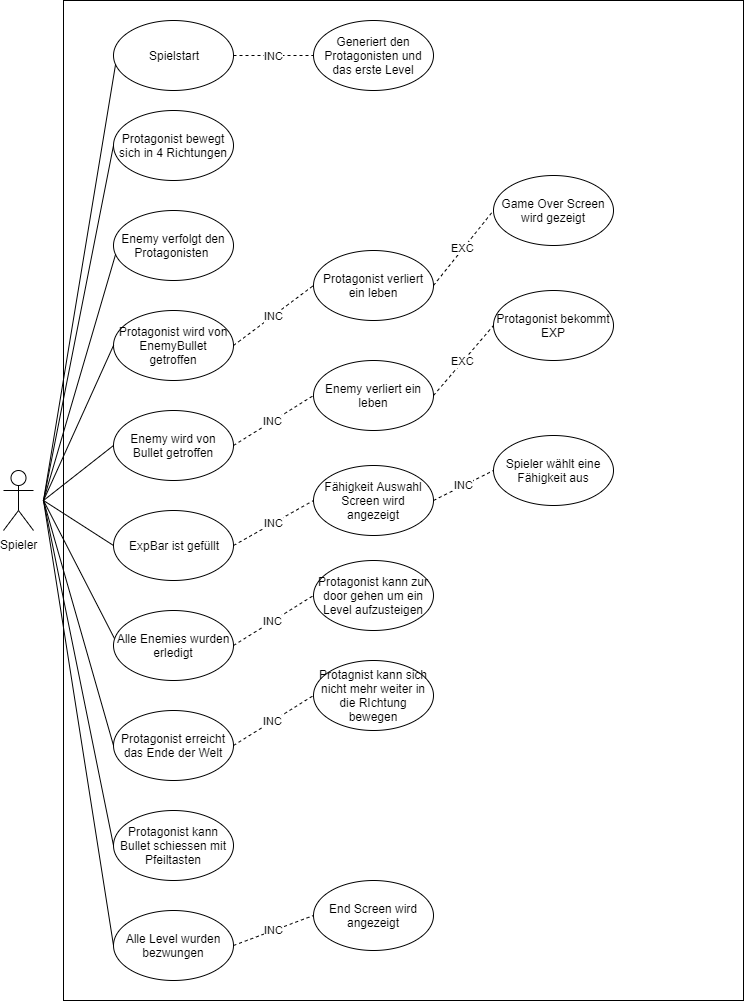

The diagram above was exported from draw.io. Its source (the exported page's mxGraphModel, read from the mxfile embedded in the PNG):
<mxGraphModel dx="1662" dy="762" grid="1" gridSize="10" guides="1" tooltips="1" connect="1" arrows="1" fold="1" page="1" pageScale="1" pageWidth="827" pageHeight="1169" math="0" shadow="0">
  <root>
    <mxCell id="0" />
    <mxCell id="1" parent="0" />
    <mxCell id="AwfDgZNZtctLqMME_u7B-1" value="" style="rounded=0;whiteSpace=wrap;html=1;" vertex="1" parent="1">
      <mxGeometry x="80" y="80" width="680" height="1000" as="geometry" />
    </mxCell>
    <mxCell id="AwfDgZNZtctLqMME_u7B-2" value="Spieler" style="shape=umlActor;verticalLabelPosition=bottom;labelBackgroundColor=#ffffff;verticalAlign=top;html=1;outlineConnect=0;" vertex="1" parent="1">
      <mxGeometry x="20" y="550" width="30" height="60" as="geometry" />
    </mxCell>
    <mxCell id="AwfDgZNZtctLqMME_u7B-4" value="Spielstart" style="ellipse;whiteSpace=wrap;html=1;" vertex="1" parent="1">
      <mxGeometry x="130" y="100" width="120" height="70" as="geometry" />
    </mxCell>
    <mxCell id="AwfDgZNZtctLqMME_u7B-5" value="" style="endArrow=none;html=1;entryX=0.017;entryY=0.629;entryDx=0;entryDy=0;entryPerimeter=0;" edge="1" parent="1" target="AwfDgZNZtctLqMME_u7B-4">
      <mxGeometry width="50" height="50" relative="1" as="geometry">
        <mxPoint x="60" y="580" as="sourcePoint" />
        <mxPoint x="60" y="250" as="targetPoint" />
      </mxGeometry>
    </mxCell>
    <mxCell id="AwfDgZNZtctLqMME_u7B-6" value="Generiert den Protagonisten und das erste Level" style="ellipse;whiteSpace=wrap;html=1;" vertex="1" parent="1">
      <mxGeometry x="330" y="100" width="120" height="70" as="geometry" />
    </mxCell>
    <mxCell id="AwfDgZNZtctLqMME_u7B-7" value="INC" style="endArrow=none;dashed=1;html=1;exitX=1;exitY=0.5;exitDx=0;exitDy=0;entryX=0;entryY=0.5;entryDx=0;entryDy=0;" edge="1" parent="1" source="AwfDgZNZtctLqMME_u7B-4" target="AwfDgZNZtctLqMME_u7B-6">
      <mxGeometry width="50" height="50" relative="1" as="geometry">
        <mxPoint x="240" y="260" as="sourcePoint" />
        <mxPoint x="290" y="210" as="targetPoint" />
      </mxGeometry>
    </mxCell>
    <mxCell id="AwfDgZNZtctLqMME_u7B-8" value="Protagonist bewegt sich in 4 Richtungen" style="ellipse;whiteSpace=wrap;html=1;" vertex="1" parent="1">
      <mxGeometry x="130" y="190" width="120" height="70" as="geometry" />
    </mxCell>
    <mxCell id="AwfDgZNZtctLqMME_u7B-9" value="" style="endArrow=none;html=1;entryX=0;entryY=0.5;entryDx=0;entryDy=0;" edge="1" parent="1" target="AwfDgZNZtctLqMME_u7B-8">
      <mxGeometry width="50" height="50" relative="1" as="geometry">
        <mxPoint x="60" y="580" as="sourcePoint" />
        <mxPoint x="220" y="400" as="targetPoint" />
      </mxGeometry>
    </mxCell>
    <mxCell id="AwfDgZNZtctLqMME_u7B-10" value="Enemy verfolgt den Protagonisten&amp;nbsp;" style="ellipse;whiteSpace=wrap;html=1;" vertex="1" parent="1">
      <mxGeometry x="130" y="290" width="120" height="70" as="geometry" />
    </mxCell>
    <mxCell id="AwfDgZNZtctLqMME_u7B-12" value="" style="endArrow=none;html=1;entryX=0.017;entryY=0.629;entryDx=0;entryDy=0;entryPerimeter=0;" edge="1" parent="1" target="AwfDgZNZtctLqMME_u7B-10">
      <mxGeometry width="50" height="50" relative="1" as="geometry">
        <mxPoint x="60" y="580" as="sourcePoint" />
        <mxPoint x="180" y="450" as="targetPoint" />
      </mxGeometry>
    </mxCell>
    <mxCell id="AwfDgZNZtctLqMME_u7B-14" value="Protagonist wird von EnemyBullet getroffen" style="ellipse;whiteSpace=wrap;html=1;" vertex="1" parent="1">
      <mxGeometry x="130" y="390" width="120" height="70" as="geometry" />
    </mxCell>
    <mxCell id="AwfDgZNZtctLqMME_u7B-15" value="" style="endArrow=none;html=1;entryX=0;entryY=0.5;entryDx=0;entryDy=0;" edge="1" parent="1" target="AwfDgZNZtctLqMME_u7B-14">
      <mxGeometry width="50" height="50" relative="1" as="geometry">
        <mxPoint x="60" y="580" as="sourcePoint" />
        <mxPoint x="150" y="510" as="targetPoint" />
      </mxGeometry>
    </mxCell>
    <mxCell id="AwfDgZNZtctLqMME_u7B-16" value="Protagonist verliert ein leben" style="ellipse;whiteSpace=wrap;html=1;" vertex="1" parent="1">
      <mxGeometry x="330" y="330" width="120" height="70" as="geometry" />
    </mxCell>
    <mxCell id="AwfDgZNZtctLqMME_u7B-17" value="INC" style="endArrow=none;dashed=1;html=1;exitX=1;exitY=0.5;exitDx=0;exitDy=0;entryX=0;entryY=0.5;entryDx=0;entryDy=0;" edge="1" parent="1" source="AwfDgZNZtctLqMME_u7B-14" target="AwfDgZNZtctLqMME_u7B-16">
      <mxGeometry width="50" height="50" relative="1" as="geometry">
        <mxPoint x="250" y="480" as="sourcePoint" />
        <mxPoint x="300" y="430" as="targetPoint" />
      </mxGeometry>
    </mxCell>
    <mxCell id="AwfDgZNZtctLqMME_u7B-18" value="Game Over Screen wird gezeigt" style="ellipse;whiteSpace=wrap;html=1;" vertex="1" parent="1">
      <mxGeometry x="510" y="255" width="120" height="70" as="geometry" />
    </mxCell>
    <mxCell id="AwfDgZNZtctLqMME_u7B-19" value="EXC" style="endArrow=none;dashed=1;html=1;exitX=1;exitY=0.5;exitDx=0;exitDy=0;entryX=0;entryY=0.5;entryDx=0;entryDy=0;" edge="1" parent="1" source="AwfDgZNZtctLqMME_u7B-16" target="AwfDgZNZtctLqMME_u7B-18">
      <mxGeometry width="50" height="50" relative="1" as="geometry">
        <mxPoint x="450" y="360" as="sourcePoint" />
        <mxPoint x="500" y="310" as="targetPoint" />
      </mxGeometry>
    </mxCell>
    <mxCell id="AwfDgZNZtctLqMME_u7B-20" value="Enemy wird von Bullet getroffen" style="ellipse;whiteSpace=wrap;html=1;" vertex="1" parent="1">
      <mxGeometry x="130" y="490" width="120" height="70" as="geometry" />
    </mxCell>
    <mxCell id="AwfDgZNZtctLqMME_u7B-21" value="" style="endArrow=none;html=1;entryX=0;entryY=0.5;entryDx=0;entryDy=0;" edge="1" parent="1" target="AwfDgZNZtctLqMME_u7B-20">
      <mxGeometry width="50" height="50" relative="1" as="geometry">
        <mxPoint x="60" y="580" as="sourcePoint" />
        <mxPoint x="130" y="590" as="targetPoint" />
      </mxGeometry>
    </mxCell>
    <mxCell id="AwfDgZNZtctLqMME_u7B-22" value="Enemy verliert ein leben" style="ellipse;whiteSpace=wrap;html=1;" vertex="1" parent="1">
      <mxGeometry x="330" y="440" width="120" height="70" as="geometry" />
    </mxCell>
    <mxCell id="AwfDgZNZtctLqMME_u7B-23" value="INC" style="endArrow=none;dashed=1;html=1;exitX=1;exitY=0.5;exitDx=0;exitDy=0;entryX=0;entryY=0.5;entryDx=0;entryDy=0;" edge="1" parent="1" source="AwfDgZNZtctLqMME_u7B-20" target="AwfDgZNZtctLqMME_u7B-22">
      <mxGeometry width="50" height="50" relative="1" as="geometry">
        <mxPoint x="260" y="435" as="sourcePoint" />
        <mxPoint x="340" y="365" as="targetPoint" />
      </mxGeometry>
    </mxCell>
    <mxCell id="AwfDgZNZtctLqMME_u7B-24" value="Protagonist bekommt EXP" style="ellipse;whiteSpace=wrap;html=1;" vertex="1" parent="1">
      <mxGeometry x="510" y="370" width="120" height="70" as="geometry" />
    </mxCell>
    <mxCell id="AwfDgZNZtctLqMME_u7B-25" value="EXC" style="endArrow=none;dashed=1;html=1;exitX=1;exitY=0.5;exitDx=0;exitDy=0;entryX=0;entryY=0.5;entryDx=0;entryDy=0;" edge="1" parent="1" source="AwfDgZNZtctLqMME_u7B-22" target="AwfDgZNZtctLqMME_u7B-24">
      <mxGeometry width="50" height="50" relative="1" as="geometry">
        <mxPoint x="460" y="365" as="sourcePoint" />
        <mxPoint x="520" y="305" as="targetPoint" />
      </mxGeometry>
    </mxCell>
    <mxCell id="AwfDgZNZtctLqMME_u7B-27" value="ExpBar ist gefüllt" style="ellipse;whiteSpace=wrap;html=1;" vertex="1" parent="1">
      <mxGeometry x="130" y="590" width="120" height="70" as="geometry" />
    </mxCell>
    <mxCell id="AwfDgZNZtctLqMME_u7B-28" value="" style="endArrow=none;html=1;exitX=0;exitY=0.5;exitDx=0;exitDy=0;" edge="1" parent="1" source="AwfDgZNZtctLqMME_u7B-27">
      <mxGeometry width="50" height="50" relative="1" as="geometry">
        <mxPoint x="-30" y="720" as="sourcePoint" />
        <mxPoint x="60" y="580" as="targetPoint" />
      </mxGeometry>
    </mxCell>
    <mxCell id="AwfDgZNZtctLqMME_u7B-29" value="Fähigkeit Auswahl Screen wird angezeigt" style="ellipse;whiteSpace=wrap;html=1;" vertex="1" parent="1">
      <mxGeometry x="330" y="545" width="120" height="70" as="geometry" />
    </mxCell>
    <mxCell id="AwfDgZNZtctLqMME_u7B-30" value="INC" style="endArrow=none;dashed=1;html=1;exitX=1;exitY=0.5;exitDx=0;exitDy=0;entryX=0;entryY=0.5;entryDx=0;entryDy=0;" edge="1" parent="1" source="AwfDgZNZtctLqMME_u7B-27" target="AwfDgZNZtctLqMME_u7B-29">
      <mxGeometry width="50" height="50" relative="1" as="geometry">
        <mxPoint x="250" y="615" as="sourcePoint" />
        <mxPoint x="330" y="565" as="targetPoint" />
      </mxGeometry>
    </mxCell>
    <mxCell id="AwfDgZNZtctLqMME_u7B-32" value="Spieler wählt eine Fähigkeit aus" style="ellipse;whiteSpace=wrap;html=1;" vertex="1" parent="1">
      <mxGeometry x="510" y="515" width="120" height="70" as="geometry" />
    </mxCell>
    <mxCell id="AwfDgZNZtctLqMME_u7B-33" value="INC" style="endArrow=none;dashed=1;html=1;exitX=1;exitY=0.5;exitDx=0;exitDy=0;entryX=0;entryY=0.5;entryDx=0;entryDy=0;" edge="1" parent="1" source="AwfDgZNZtctLqMME_u7B-29" target="AwfDgZNZtctLqMME_u7B-32">
      <mxGeometry width="50" height="50" relative="1" as="geometry">
        <mxPoint x="260" y="635" as="sourcePoint" />
        <mxPoint x="340" y="590" as="targetPoint" />
      </mxGeometry>
    </mxCell>
    <mxCell id="AwfDgZNZtctLqMME_u7B-34" value="Alle Enemies wurden erledigt" style="ellipse;whiteSpace=wrap;html=1;" vertex="1" parent="1">
      <mxGeometry x="130" y="690" width="120" height="70" as="geometry" />
    </mxCell>
    <mxCell id="AwfDgZNZtctLqMME_u7B-35" value="Protagonist kann zur door gehen um ein Level aufzusteigen" style="ellipse;whiteSpace=wrap;html=1;" vertex="1" parent="1">
      <mxGeometry x="330" y="640" width="120" height="70" as="geometry" />
    </mxCell>
    <mxCell id="AwfDgZNZtctLqMME_u7B-36" value="INC" style="endArrow=none;dashed=1;html=1;exitX=1;exitY=0.5;exitDx=0;exitDy=0;entryX=0;entryY=0.5;entryDx=0;entryDy=0;" edge="1" parent="1" source="AwfDgZNZtctLqMME_u7B-34" target="AwfDgZNZtctLqMME_u7B-35">
      <mxGeometry width="50" height="50" relative="1" as="geometry">
        <mxPoint x="260" y="635" as="sourcePoint" />
        <mxPoint x="340" y="590" as="targetPoint" />
      </mxGeometry>
    </mxCell>
    <mxCell id="AwfDgZNZtctLqMME_u7B-37" value="" style="endArrow=none;html=1;exitX=0.008;exitY=0.4;exitDx=0;exitDy=0;exitPerimeter=0;" edge="1" parent="1" source="AwfDgZNZtctLqMME_u7B-34">
      <mxGeometry width="50" height="50" relative="1" as="geometry">
        <mxPoint x="30" y="760" as="sourcePoint" />
        <mxPoint x="60" y="580" as="targetPoint" />
      </mxGeometry>
    </mxCell>
    <mxCell id="AwfDgZNZtctLqMME_u7B-38" value="Protagonist erreicht das Ende der Welt" style="ellipse;whiteSpace=wrap;html=1;" vertex="1" parent="1">
      <mxGeometry x="130" y="790" width="120" height="70" as="geometry" />
    </mxCell>
    <mxCell id="AwfDgZNZtctLqMME_u7B-39" value="" style="endArrow=none;html=1;exitX=0;exitY=0.5;exitDx=0;exitDy=0;" edge="1" parent="1" source="AwfDgZNZtctLqMME_u7B-38">
      <mxGeometry width="50" height="50" relative="1" as="geometry">
        <mxPoint x="-10" y="760" as="sourcePoint" />
        <mxPoint x="60" y="580" as="targetPoint" />
      </mxGeometry>
    </mxCell>
    <mxCell id="AwfDgZNZtctLqMME_u7B-40" value="Protagonist kann Bullet schiessen mit Pfeiltasten" style="ellipse;whiteSpace=wrap;html=1;" vertex="1" parent="1">
      <mxGeometry x="130" y="890" width="120" height="70" as="geometry" />
    </mxCell>
    <mxCell id="AwfDgZNZtctLqMME_u7B-41" value="Alle Level wurden bezwungen" style="ellipse;whiteSpace=wrap;html=1;" vertex="1" parent="1">
      <mxGeometry x="130" y="990" width="120" height="70" as="geometry" />
    </mxCell>
    <mxCell id="AwfDgZNZtctLqMME_u7B-42" value="" style="endArrow=none;html=1;exitX=0;exitY=0.5;exitDx=0;exitDy=0;" edge="1" parent="1" source="AwfDgZNZtctLqMME_u7B-41">
      <mxGeometry width="50" height="50" relative="1" as="geometry">
        <mxPoint x="-50" y="870" as="sourcePoint" />
        <mxPoint x="60" y="580" as="targetPoint" />
      </mxGeometry>
    </mxCell>
    <mxCell id="AwfDgZNZtctLqMME_u7B-43" value="End Screen wird angezeigt" style="ellipse;whiteSpace=wrap;html=1;" vertex="1" parent="1">
      <mxGeometry x="330" y="960" width="120" height="70" as="geometry" />
    </mxCell>
    <mxCell id="AwfDgZNZtctLqMME_u7B-44" value="INC" style="endArrow=none;dashed=1;html=1;exitX=1;exitY=0.5;exitDx=0;exitDy=0;entryX=0;entryY=0.5;entryDx=0;entryDy=0;" edge="1" parent="1" source="AwfDgZNZtctLqMME_u7B-41" target="AwfDgZNZtctLqMME_u7B-43">
      <mxGeometry width="50" height="50" relative="1" as="geometry">
        <mxPoint x="340" y="940" as="sourcePoint" />
        <mxPoint x="390" y="890" as="targetPoint" />
      </mxGeometry>
    </mxCell>
    <mxCell id="AwfDgZNZtctLqMME_u7B-45" value="" style="endArrow=none;html=1;exitX=0;exitY=0.5;exitDx=0;exitDy=0;" edge="1" parent="1" source="AwfDgZNZtctLqMME_u7B-40">
      <mxGeometry width="50" height="50" relative="1" as="geometry">
        <mxPoint x="-30" y="870" as="sourcePoint" />
        <mxPoint x="60" y="580" as="targetPoint" />
      </mxGeometry>
    </mxCell>
    <mxCell id="AwfDgZNZtctLqMME_u7B-46" value="Protagnist kann sich nicht mehr weiter in die RIchtung bewegen" style="ellipse;whiteSpace=wrap;html=1;" vertex="1" parent="1">
      <mxGeometry x="330" y="740" width="120" height="70" as="geometry" />
    </mxCell>
    <mxCell id="AwfDgZNZtctLqMME_u7B-47" value="INC" style="endArrow=none;dashed=1;html=1;exitX=1;exitY=0.5;exitDx=0;exitDy=0;entryX=0;entryY=0.5;entryDx=0;entryDy=0;" edge="1" parent="1" source="AwfDgZNZtctLqMME_u7B-38" target="AwfDgZNZtctLqMME_u7B-46">
      <mxGeometry width="50" height="50" relative="1" as="geometry">
        <mxPoint x="260" y="735" as="sourcePoint" />
        <mxPoint x="340" y="685" as="targetPoint" />
      </mxGeometry>
    </mxCell>
  </root>
</mxGraphModel>